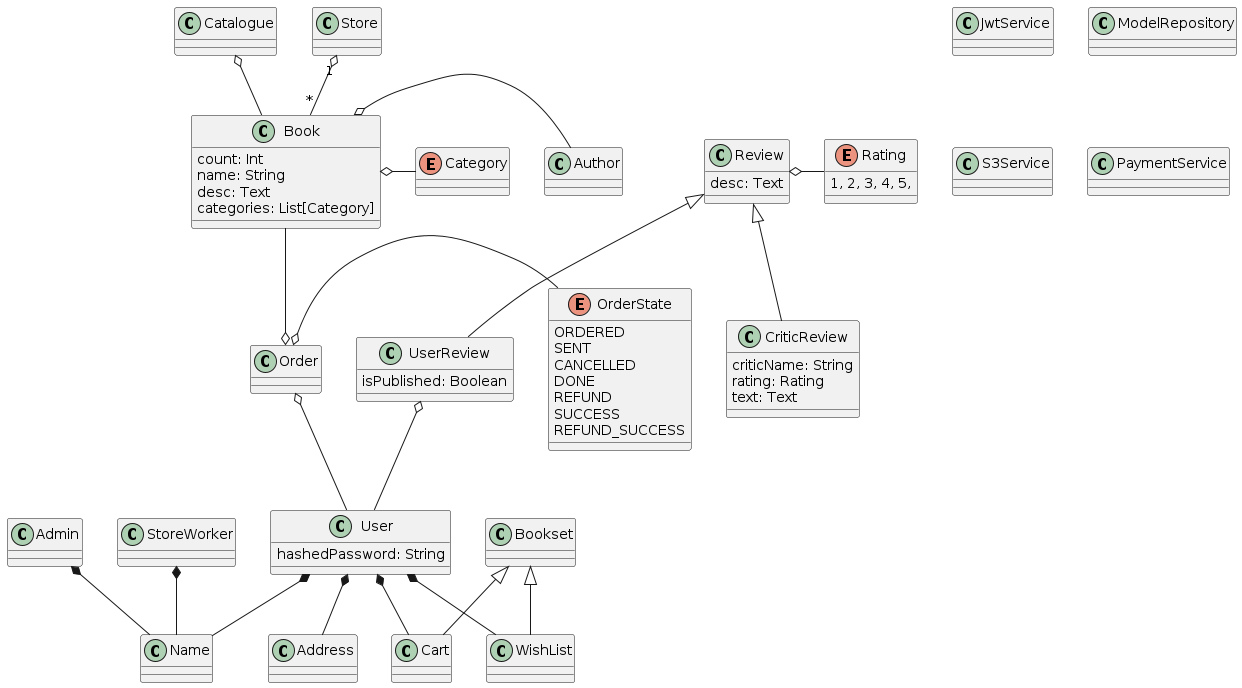

The diagram above was rendered by PlantUML. Its source (embedded in the PNG):
@startuml
class User {
    hashedPassword: String
}
User *-- Address
User *-- Name

Admin *-- Name
StoreWorker *-- Name

class JwtService
class ModelRepository
class S3Service
class PaymentService

Order o-- User
enum OrderState {
    ORDERED
    SENT
    CANCELLED
    DONE
    REFUND
    SUCCESS
    REFUND_SUCCESS
}
Order o- OrderState

class Book {
    count: Int
    name: String
    desc: Text
    categories: List[Category]
}

Book o- Author
enum Category
Book o- Category

Book --o Order

Catalogue o-- Book

class Review {
    desc: Text
}

class UserReview {
    isPublished: Boolean
}

Review <|-- UserReview
Review o- Rating
enum Rating {
    1, 2, 3, 4, 5,
}

UserReview o-- User

class CriticReview {
    criticName: String
    rating: Rating
    text: Text
}

Review <|-- CriticReview

Store "1" o-- "*" Book

Bookset <|-- Cart
Bookset <|-- WishList

User *-- WishList
User *-- Cart

@enduml